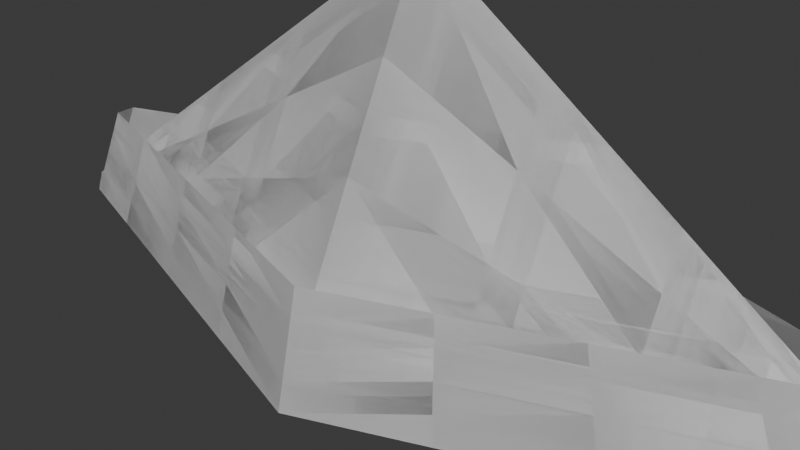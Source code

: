# Source: boat.blend  (saved by Blender 4.4.32; exported with 4.5.12 LTS)
import bpy
from mathutils import Matrix  # noqa: F401  (used for matrix-valued properties, if any)

bpy.ops.wm.read_factory_settings(use_empty=True)
scene = bpy.context.scene
scene.name = 'Scene'

# ---- collections
col_collection = bpy.data.collections.new('Collection'); scene.collection.children.link(col_collection)

# ---- world
world_world = bpy.data.worlds.new('World'); scene.world = world_world
world_world.use_nodes = True; world_world.node_tree.nodes.clear()
_N = world_world.node_tree.nodes; _L = world_world.node_tree.links
n0 = _N.new('ShaderNodeOutputWorld'); n0.name = 'World Output'; n0.location = (300, 300)
n1 = _N.new('ShaderNodeBackground'); n1.name = 'Background'; n1.location = (10, 300)
n1.inputs[0].default_value = (0.05088, 0.05088, 0.05088, 1.0)
_L.new(n1.outputs[0], n0.inputs[0])
n0.is_active_output = True
world_world.color = (0.05088, 0.05088, 0.05088)
world_world.sun_shadow_jitter_overblur = 0.0

# ---- meshes
me_plane_001 = bpy.data.meshes.new('Plane.001')
me_plane_001.from_pydata([(0.0, -0.25, 0.05876), (0.0, 0.0, 0.4648), (0.0, -0.2907, -0.1164), (0.0, 0.25, 0.05876), (0.0, 0.2907, -0.1164), (0.4, -0.1454, -0.1164), (0.4, 0.0, 0.1742), (0.0, -0.2703, -0.02883), (0.3562, -0.125, 0.05874), (0.0, -0.1454, 0.1742), (-0.4, -0.1454, -0.1164), (-0.4, 0.0, 0.1742), (-0.3562, -0.125, 0.05874), (0.4, 0.1454, -0.1164), (0.0, 0.2703, -0.02883), (0.3562, 0.125, 0.05874), (0.0, 0.1454, 0.1742), (-0.4, 0.1454, -0.1164), (-0.3562, 0.125, 0.05874), (0.0, 0.0, 0.1742), (-0.3781, 0.1352, -0.02885), (-0.4, 0.07268, 0.02887), (0.3781, 0.1352, -0.02885), (0.4, 0.07268, 0.02887), (-0.3781, -0.1352, -0.02885), (-0.4, -0.07268, 0.02887), (0.3781, -0.1352, -0.02885), (0.4, -0.07268, 0.02887), (0.6, -0.07268, -0.1164), (0.2, 0.0, 0.3195), (0.0, -0.2805, -0.07263), (0.1781, -0.1875, 0.05875), (0.0, -0.07268, 0.3195), (-0.6, -0.07268, -0.1164), (-0.2, 0.0, 0.3195), (-0.1781, -0.1875, 0.05875), (0.6, 0.07268, -0.1164), (0.0, 0.2805, -0.07263), (0.1781, 0.1875, 0.05875), (0.0, 0.07268, 0.3195), (-0.6, 0.07268, -0.1164), (-0.1781, 0.1875, 0.05875), (0.0, 0.0, 0.02887), (0.2, -0.218, -0.1164), (0.6, 0.0, 0.02887), (0.0, -0.2602, 0.01496), (0.5343, -0.06249, 0.05872), (0.0, -0.218, 0.02887), (-0.2, -0.218, -0.1164), (-0.6, 0.0, 0.02887), (-0.5343, -0.06249, 0.05872), (0.2, 0.218, -0.1164), (0.0, 0.2602, 0.01496), (0.5343, 0.06249, 0.05872), (0.0, 0.218, 0.02887), (-0.2, 0.218, -0.1164), (-0.5343, 0.06249, 0.05872), (0.0, 0.0, 0.3195), (-0.5672, 0.06759, -0.02885), (-0.1891, 0.2028, -0.02884), (-0.3891, 0.1403, -0.07264), (-0.3672, 0.1301, 0.01494), (-0.6, 0.03634, -0.04378), (-0.2, 0.109, 0.1015), (-0.4, 0.03634, 0.1015), (-0.4, 0.109, -0.04378), (0.3672, 0.1301, 0.01494), (0.3891, 0.1403, -0.07264), (0.1891, 0.2028, -0.02884), (0.5672, 0.06759, -0.02885), (0.4, 0.109, -0.04378), (0.4, 0.03634, 0.1015), (0.2, 0.109, 0.1015), (0.6, 0.03634, -0.04378), (-0.3672, -0.1301, 0.01494), (-0.3891, -0.1403, -0.07264), (-0.1891, -0.2028, -0.02884), (-0.5672, -0.06759, -0.02885), (-0.4, -0.109, -0.04378), (-0.4, -0.03634, 0.1015), (-0.2, -0.109, 0.1015), (-0.6, -0.03634, -0.04378), (0.5672, -0.06759, -0.02885), (0.1891, -0.2028, -0.02884), (0.3891, -0.1403, -0.07264), (0.3672, -0.1301, 0.01494), (0.6, -0.03634, -0.04378), (0.2, -0.109, 0.1015), (0.4, -0.03634, 0.1015), (0.4, -0.109, -0.04378), (0.2, -0.1635, -0.007452), (0.2, -0.05451, 0.2105), (0.6, -0.01817, -0.007452), (0.1836, -0.1951, 0.01495), (0.1945, -0.2104, -0.07263), (0.5836, -0.07013, -0.07264), (-0.6, -0.01817, -0.007452), (-0.2, -0.05451, 0.2105), (-0.2, -0.1635, -0.007452), (-0.5836, -0.07013, -0.07264), (-0.1945, -0.2104, -0.07263), (-0.1836, -0.1951, 0.01495), (0.6, 0.01817, -0.007452), (0.2, 0.05451, 0.2105), (0.2, 0.1635, -0.007452), (0.5836, 0.07013, -0.07264), (0.1945, 0.2104, -0.07263), (0.1836, 0.1951, 0.01495), (-0.2, 0.1635, -0.007452), (-0.2, 0.05451, 0.2105), (-0.6, 0.01817, -0.007452), (-0.1836, 0.1951, 0.01495), (-0.1945, 0.2104, -0.07263), (-0.5836, 0.07013, -0.07264), (-0.5507, 0.06504, 0.01494), (-0.6, 0.05451, -0.0801), (0.5507, 0.06504, 0.01494), (0.6, 0.05451, -0.0801), (-0.5507, -0.06504, 0.01494), (-0.6, -0.05451, -0.0801), (0.5507, -0.06504, 0.01494), (0.6, -0.05451, -0.0801), (-0.6651, -0.01661, 0.05872), (-0.6651, 0.01661, 0.05872), (-0.7529, 0.01712, -0.1164), (-0.7529, -0.01712, -0.1164), (-0.7568, -0.01178, -0.1086), (-0.7579, -0.007655, -0.1011), (-0.7602, -0.003616, -0.09474), (-0.7632, 0.0, -0.0897), (-0.7602, 0.003616, -0.09474), (-0.7579, 0.007655, -0.1011), (-0.7568, 0.01178, -0.1086), (-0.709, 0.01688, -0.02886), (-0.709, -0.01688, -0.02886), (-0.687, -0.01675, 0.01493), (-0.687, 0.01675, 0.01493), (-0.7309, -0.017, -0.07264), (-0.7309, 0.017, -0.07264), (0.7766, -0.008485, -0.1164), (0.7766, 0.008486, -0.1164), (0.7786, 0.005839, -0.1125), (0.7791, 0.003795, -0.1088), (0.7803, 0.001793, -0.1057), (0.7818, 0.0, -0.1032), (0.7803, -0.001793, -0.1057), (0.7791, -0.003795, -0.1088), (0.7786, -0.005839, -0.1125), (0.6889, 0.008234, 0.05871), (0.6889, -0.008234, 0.05871), (0.7328, -0.008367, -0.02886), (0.7328, 0.008367, -0.02886), (0.7109, 0.008303, 0.01493), (0.7109, -0.008303, 0.01493), (0.7547, 0.008428, -0.07264), (0.7547, -0.008428, -0.07264), (0.0, -0.25, 0.05876), (0.0, 0.0, 0.4648), (0.0, -0.2907, -0.1164), (0.0, 0.25, 0.05876), (0.0, 0.2907, -0.1164), (0.4, -0.1454, -0.1164), (0.4, 0.0, 0.1742), (0.0, -0.2703, -0.02883), (0.3562, -0.125, 0.05874), (0.0, -0.1454, 0.1742), (-0.4, -0.1454, -0.1164), (-0.4, 0.0, 0.1742), (-0.3562, -0.125, 0.05874), (0.4, 0.1454, -0.1164), (0.0, 0.2703, -0.02883), (0.3562, 0.125, 0.05874), (0.0, 0.1454, 0.1742), (-0.4, 0.1454, -0.1164), (-0.3562, 0.125, 0.05874), (0.0, 0.0, 0.1742), (-0.3781, 0.1352, -0.02885), (-0.4, 0.07268, 0.02887), (0.3781, 0.1352, -0.02885), (0.4, 0.07268, 0.02887), (-0.3781, -0.1352, -0.02885), (-0.4, -0.07268, 0.02887), (0.3781, -0.1352, -0.02885), (0.4, -0.07268, 0.02887), (0.6, -0.07268, -0.1164), (0.2, 0.0, 0.3195), (0.0, -0.2805, -0.07263), (0.1781, -0.1875, 0.05875), (0.0, -0.07268, 0.3195), (-0.6, -0.07268, -0.1164), (-0.2, 0.0, 0.3195), (-0.1781, -0.1875, 0.05875), (0.6, 0.07268, -0.1164), (0.0, 0.2805, -0.07263), (0.1781, 0.1875, 0.05875), (0.0, 0.07268, 0.3195), (-0.6, 0.07268, -0.1164), (-0.1781, 0.1875, 0.05875), (0.0, 0.0, 0.02887), (0.2, -0.218, -0.1164), (0.6, 0.0, 0.02887), (0.0, -0.2602, 0.01496), (0.5343, -0.06249, 0.05872), (0.0, -0.218, 0.02887), (-0.2, -0.218, -0.1164), (-0.6, 0.0, 0.02887), (-0.5343, -0.06249, 0.05872), (0.2, 0.218, -0.1164), (0.0, 0.2602, 0.01496), (0.5343, 0.06249, 0.05872), (0.0, 0.218, 0.02887), (-0.2, 0.218, -0.1164), (-0.5343, 0.06249, 0.05872), (0.0, 0.0, 0.3195), (-0.5672, 0.06759, -0.02885), (-0.1891, 0.2028, -0.02884), (-0.3891, 0.1403, -0.07264), (-0.3672, 0.1301, 0.01494), (-0.6, 0.03634, -0.04378), (-0.2, 0.109, 0.1015), (-0.4, 0.03634, 0.1015), (-0.4, 0.109, -0.04378), (0.3672, 0.1301, 0.01494), (0.3891, 0.1403, -0.07264), (0.1891, 0.2028, -0.02884), (0.5672, 0.06759, -0.02885), (0.4, 0.109, -0.04378), (0.4, 0.03634, 0.1015), (0.2, 0.109, 0.1015), (0.6, 0.03634, -0.04378), (-0.3672, -0.1301, 0.01494), (-0.3891, -0.1403, -0.07264), (-0.1891, -0.2028, -0.02884), (-0.5672, -0.06759, -0.02885), (-0.4, -0.109, -0.04378), (-0.4, -0.03634, 0.1015), (-0.2, -0.109, 0.1015), (-0.6, -0.03634, -0.04378), (0.5672, -0.06759, -0.02885), (0.1891, -0.2028, -0.02884), (0.3891, -0.1403, -0.07264), (0.3672, -0.1301, 0.01494), (0.6, -0.03634, -0.04378), (0.2, -0.109, 0.1015), (0.4, -0.03634, 0.1015), (0.4, -0.109, -0.04378), (0.2, -0.1635, -0.007452), (0.2, -0.05451, 0.2105), (0.6, -0.01817, -0.007452), (0.1836, -0.1951, 0.01495), (0.1945, -0.2104, -0.07263), (0.5836, -0.07013, -0.07264), (-0.6, -0.01817, -0.007452), (-0.2, -0.05451, 0.2105), (-0.2, -0.1635, -0.007452), (-0.5836, -0.07013, -0.07264), (-0.1945, -0.2104, -0.07263), (-0.1836, -0.1951, 0.01495), (0.6, 0.01817, -0.007452), (0.2, 0.05451, 0.2105), (0.2, 0.1635, -0.007452), (0.5836, 0.07013, -0.07264), (0.1945, 0.2104, -0.07263), (0.1836, 0.1951, 0.01495), (-0.2, 0.1635, -0.007452), (-0.2, 0.05451, 0.2105), (-0.6, 0.01817, -0.007452), (-0.1836, 0.1951, 0.01495), (-0.1945, 0.2104, -0.07263), (-0.5836, 0.07013, -0.07264), (-0.5507, 0.06504, 0.01494), (-0.6, 0.05451, -0.0801), (0.5507, 0.06504, 0.01494), (0.6, 0.05451, -0.0801), (-0.5507, -0.06504, 0.01494), (-0.6, -0.05451, -0.0801), (0.5507, -0.06504, 0.01494), (0.6, -0.05451, -0.0801), (-0.6651, -0.01661, 0.05872), (-0.6651, 0.01661, 0.05872), (-0.7529, 0.01712, -0.1164), (-0.7529, -0.01712, -0.1164), (-0.7568, -0.01178, -0.1086), (-0.7579, -0.007655, -0.1011), (-0.7602, -0.003616, -0.09474), (-0.7632, 0.0, -0.0897), (-0.7602, 0.003616, -0.09474), (-0.7579, 0.007655, -0.1011), (-0.7568, 0.01178, -0.1086), (-0.709, 0.01688, -0.02886), (-0.709, -0.01688, -0.02886), (-0.687, -0.01675, 0.01493), (-0.687, 0.01675, 0.01493), (-0.7309, -0.017, -0.07264), (-0.7309, 0.017, -0.07264), (0.7766, -0.008485, -0.1164), (0.7766, 0.008486, -0.1164), (0.7786, 0.005839, -0.1125), (0.7791, 0.003795, -0.1088), (0.7803, 0.001793, -0.1057), (0.7818, 0.0, -0.1032), (0.7803, -0.001793, -0.1057), (0.7791, -0.003795, -0.1088), (0.7786, -0.005839, -0.1125), (0.6889, 0.008234, 0.05871), (0.6889, -0.008234, 0.05871), (0.7328, -0.008367, -0.02886), (0.7328, 0.008367, -0.02886), (0.7109, 0.008303, 0.01493), (0.7109, -0.008303, 0.01493), (0.7547, 0.008428, -0.07264), (0.7547, -0.008428, -0.07264)], [(57, 19), (19, 42), (1, 57), (213, 175), (175, 198), (157, 213)], [(73, 142, 141, 117), (95, 82, 150, 155), (99, 137, 134, 77), (62, 115, 132, 131), (36, 140, 154, 105), (120, 46, 149, 153), (110, 62, 131, 130), (118, 135, 122, 50), (58, 114, 136, 133), (112, 59, 20, 60), (111, 41, 18, 61), (49, 129, 128, 96), (109, 63, 21, 64), (108, 55, 17, 65), (107, 66, 15, 38), (106, 67, 22, 68), (104, 70, 13, 51), (103, 71, 23, 72), (44, 92, 145, 144), (101, 74, 12, 35), (100, 75, 24, 76), (113, 58, 133, 138), (98, 78, 10, 48), (97, 79, 25, 80), (115, 40, 124, 132), (82, 120, 153, 150), (94, 83, 26, 84), (93, 31, 8, 85), (102, 143, 142, 73), (91, 87, 27, 88), (90, 43, 5, 89), (87, 90, 89, 27), (9, 47, 90, 87), (47, 2, 43, 90), (29, 91, 88, 6), (1, 32, 91, 29), (32, 9, 87, 91), (86, 121, 147, 146), (6, 88, 92, 44), (88, 27, 86, 92), (83, 93, 85, 26), (7, 45, 93, 83), (45, 0, 31, 93), (43, 94, 84, 5), (2, 30, 94, 43), (30, 7, 83, 94), (117, 141, 140, 36), (5, 84, 95, 28), (84, 26, 82, 95), (79, 96, 81, 25), (11, 49, 96, 79), (33, 125, 137, 99), (32, 97, 80, 9), (1, 34, 97, 32), (34, 11, 79, 97), (47, 98, 48, 2), (9, 80, 98, 47), (80, 25, 78, 98), (75, 99, 77, 24), (10, 33, 99, 75), (49, 110, 130, 129), (30, 100, 76, 7), (2, 48, 100, 30), (48, 10, 75, 100), (45, 101, 35, 0), (7, 76, 101, 45), (76, 24, 74, 101), (71, 102, 73, 23), (6, 44, 102, 71), (92, 86, 146, 145), (39, 103, 72, 16), (1, 29, 103, 39), (29, 6, 71, 103), (54, 104, 51, 4), (16, 72, 104, 54), (72, 23, 70, 104), (67, 105, 69, 22), (13, 36, 105, 67), (121, 28, 139, 147), (37, 106, 68, 14), (4, 51, 106, 37), (51, 13, 67, 106), (52, 107, 38, 3), (14, 68, 107, 52), (68, 22, 66, 107), (63, 108, 65, 21), (16, 54, 108, 63), (54, 4, 55, 108), (34, 109, 64, 11), (1, 39, 109, 34), (39, 16, 63, 109), (40, 113, 138, 124), (11, 64, 110, 49), (64, 21, 62, 110), (59, 111, 61, 20), (14, 52, 111, 59), (52, 3, 41, 111), (55, 112, 60, 17), (4, 37, 112, 55), (37, 14, 59, 112), (119, 126, 125, 33), (17, 60, 113, 40), (60, 20, 58, 113), (77, 134, 135, 118), (20, 61, 114, 58), (61, 18, 56, 114), (81, 127, 126, 119), (21, 65, 115, 62), (65, 17, 40, 115), (66, 116, 53, 15), (22, 69, 116, 66), (105, 154, 151, 69), (70, 117, 36, 13), (23, 73, 117, 70), (44, 144, 143, 102), (74, 118, 50, 12), (24, 77, 118, 74), (78, 119, 33, 10), (25, 81, 119, 78), (96, 128, 127, 81), (69, 151, 152, 116), (26, 85, 120, 82), (85, 8, 46, 120), (116, 152, 148, 53), (27, 89, 121, 86), (89, 5, 28, 121), (124, 125, 126, 127, 128, 129, 130, 131, 132), (136, 123, 122, 135), (138, 133, 134, 137), (133, 136, 135, 134), (124, 138, 137, 125), (114, 56, 123, 136), (139, 140, 141, 142, 143, 144, 145, 146, 147), (153, 149, 148, 152), (155, 150, 151, 154), (150, 153, 152, 151), (139, 155, 154, 140), (28, 95, 155, 139), (229, 273, 297, 298), (251, 311, 306, 238), (255, 233, 290, 293), (218, 287, 288, 271), (192, 261, 310, 296), (276, 309, 305, 202), (266, 286, 287, 218), (274, 206, 278, 291), (214, 289, 292, 270), (268, 216, 176, 215), (267, 217, 174, 197), (205, 252, 284, 285), (265, 220, 177, 219), (264, 221, 173, 211), (263, 194, 171, 222), (262, 224, 178, 223), (260, 207, 169, 226), (259, 228, 179, 227), (200, 300, 301, 248), (257, 191, 168, 230), (256, 232, 180, 231), (269, 294, 289, 214), (254, 204, 166, 234), (253, 236, 181, 235), (271, 288, 280, 196), (238, 306, 309, 276), (250, 240, 182, 239), (249, 241, 164, 187), (258, 229, 298, 299), (247, 244, 183, 243), (246, 245, 161, 199), (243, 183, 245, 246), (165, 243, 246, 203), (203, 246, 199, 158), (185, 162, 244, 247), (157, 185, 247, 188), (188, 247, 243, 165), (242, 302, 303, 277), (162, 200, 248, 244), (244, 248, 242, 183), (239, 182, 241, 249), (163, 239, 249, 201), (201, 249, 187, 156), (199, 161, 240, 250), (158, 199, 250, 186), (186, 250, 239, 163), (273, 192, 296, 297), (161, 184, 251, 240), (240, 251, 238, 182), (235, 181, 237, 252), (167, 235, 252, 205), (189, 255, 293, 281), (188, 165, 236, 253), (157, 188, 253, 190), (190, 253, 235, 167), (203, 158, 204, 254), (165, 203, 254, 236), (236, 254, 234, 181), (231, 180, 233, 255), (166, 231, 255, 189), (205, 285, 286, 266), (186, 163, 232, 256), (158, 186, 256, 204), (204, 256, 231, 166), (201, 156, 191, 257), (163, 201, 257, 232), (232, 257, 230, 180), (227, 179, 229, 258), (162, 227, 258, 200), (248, 301, 302, 242), (195, 172, 228, 259), (157, 195, 259, 185), (185, 259, 227, 162), (210, 160, 207, 260), (172, 210, 260, 228), (228, 260, 226, 179), (223, 178, 225, 261), (169, 223, 261, 192), (277, 303, 295, 184), (193, 170, 224, 262), (160, 193, 262, 207), (207, 262, 223, 169), (208, 159, 194, 263), (170, 208, 263, 224), (224, 263, 222, 178), (219, 177, 221, 264), (172, 219, 264, 210), (210, 264, 211, 160), (190, 167, 220, 265), (157, 190, 265, 195), (195, 265, 219, 172), (196, 280, 294, 269), (167, 205, 266, 220), (220, 266, 218, 177), (215, 176, 217, 267), (170, 215, 267, 208), (208, 267, 197, 159), (211, 173, 216, 268), (160, 211, 268, 193), (193, 268, 215, 170), (275, 189, 281, 282), (173, 196, 269, 216), (216, 269, 214, 176), (233, 274, 291, 290), (176, 214, 270, 217), (217, 270, 212, 174), (237, 275, 282, 283), (177, 218, 271, 221), (221, 271, 196, 173), (222, 171, 209, 272), (178, 222, 272, 225), (261, 225, 307, 310), (226, 169, 192, 273), (179, 226, 273, 229), (200, 258, 299, 300), (230, 168, 206, 274), (180, 230, 274, 233), (234, 166, 189, 275), (181, 234, 275, 237), (252, 237, 283, 284), (225, 272, 308, 307), (182, 238, 276, 241), (241, 276, 202, 164), (272, 209, 304, 308), (183, 242, 277, 245), (245, 277, 184, 161), (280, 288, 287, 286, 285, 284, 283, 282, 281), (292, 291, 278, 279), (294, 293, 290, 289), (289, 290, 291, 292), (280, 281, 293, 294), (270, 292, 279, 212), (295, 303, 302, 301, 300, 299, 298, 297, 296), (309, 308, 304, 305), (311, 310, 307, 306), (306, 307, 308, 309), (295, 296, 310, 311), (184, 295, 311, 251)])
_uv = me_plane_001.uv_layers.new(name='UVMap')
_uv.uv.foreach_set('vector', [0.418, 0.7385, 0.3833, 0.8291, 0.3814, 0.8289, 0.3998, 0.7397, 0.9135, 0.7248, 0.9363, 0.7163, 0.9382, 0.805, 0.9156, 0.8164, 0.9135, 0.1241, 0.9153, 0.05136, 0.938, 0.0625, 0.9363, 0.1326, 0.418, 0.121, 0.3998, 0.1222, 0.3837, 0.03911, 0.3874, 0.03829, 0.8342, 0.7162, 0.8491, 0.794, 0.8288, 0.78, 0.8145, 0.7046, 0.959, 0.7078, 0.9817, 0.6994, 0.9835, 0.7821, 0.9609, 0.7935, 0.4361, 0.1198, 0.418, 0.121, 0.3874, 0.03829, 0.3905, 0.03683, 0.959, 0.141, 0.9606, 0.07364, 0.9832, 0.08479, 0.9817, 0.1494, 0.7949, 0.1343, 0.7752, 0.1389, 0.7863, 0.06485, 0.8066, 0.05719, 0.782, 0.3414, 0.7635, 0.3399, 0.7792, 0.2371, 0.7983, 0.2356, 0.745, 0.3384, 0.7265, 0.3368, 0.741, 0.2402, 0.7601, 0.2386, 0.2641, 0.09012, 0.3316, 0.02981, 0.3344, 0.03171, 0.2848, 0.09407, 0.55, 0.3269, 0.4955, 0.3305, 0.4568, 0.2257, 0.4931, 0.2234, 0.441, 0.3341, 0.3865, 0.3376, 0.3841, 0.2305, 0.4204, 0.2281, 0.745, 0.5192, 0.7601, 0.6003, 0.741, 0.591, 0.7265, 0.5123, 0.782, 0.533, 0.7983, 0.6188, 0.7792, 0.6095, 0.7635, 0.5261, 0.441, 0.5399, 0.4204, 0.6398, 0.3841, 0.6422, 0.3865, 0.5435, 0.55, 0.5328, 0.4931, 0.6351, 0.4568, 0.6374, 0.4955, 0.5363, 0.1532, 0.6707, 0.1739, 0.6746, 0.1964, 0.7788, 0.1947, 0.7794, 0.9546, 0.3224, 0.9568, 0.2317, 0.9796, 0.2375, 0.9775, 0.3255, 0.9088, 0.3162, 0.9112, 0.2202, 0.934, 0.2259, 0.9317, 0.3193, 0.8145, 0.1297, 0.7949, 0.1343, 0.8066, 0.05719, 0.8269, 0.04953, 0.2848, 0.2735, 0.3055, 0.1877, 0.3468, 0.1956, 0.3468, 0.2853, 0.1608, 0.2498, 0.2228, 0.1719, 0.2641, 0.1798, 0.2228, 0.2616, 0.3998, 0.1222, 0.3817, 0.1234, 0.3798, 0.04145, 0.3837, 0.03911, 0.9363, 0.7163, 0.959, 0.7078, 0.9609, 0.7935, 0.9382, 0.805, 0.9088, 0.5164, 0.9317, 0.5139, 0.934, 0.6151, 0.9112, 0.6206, 0.9546, 0.5114, 0.9775, 0.5088, 0.9796, 0.6041, 0.9568, 0.6096, 0.4361, 0.7373, 0.3848, 0.8295, 0.3833, 0.8291, 0.418, 0.7385, 0.1239, 0.4433, 0.1858, 0.4551, 0.1902, 0.5668, 0.1489, 0.5589, 0.2478, 0.467, 0.3098, 0.4788, 0.2728, 0.5826, 0.2315, 0.5747, 0.1858, 0.4551, 0.2478, 0.467, 0.2315, 0.5747, 0.1902, 0.5668, 0.1815, 0.3434, 0.2641, 0.3592, 0.2478, 0.467, 0.1858, 0.4551, 0.2641, 0.3592, 0.3468, 0.375, 0.3098, 0.4788, 0.2478, 0.467, 0.06188, 0.4314, 0.1239, 0.4433, 0.1489, 0.5589, 0.1075, 0.551, 0.01622, 0.3118, 0.09886, 0.3276, 0.1239, 0.4433, 0.06188, 0.4314, 0.09886, 0.3276, 0.1815, 0.3434, 0.1858, 0.4551, 0.1239, 0.4433, 0.1945, 0.6785, 0.2152, 0.6825, 0.2006, 0.7787, 0.1984, 0.7786, 0.1075, 0.551, 0.1489, 0.5589, 0.1739, 0.6746, 0.1532, 0.6707, 0.1489, 0.5589, 0.1902, 0.5668, 0.1945, 0.6785, 0.1739, 0.6746, 0.9317, 0.5139, 0.9546, 0.5114, 0.9568, 0.6096, 0.934, 0.6151, 0.9295, 0.4127, 0.9524, 0.4131, 0.9546, 0.5114, 0.9317, 0.5139, 0.9524, 0.4131, 0.9754, 0.4135, 0.9775, 0.5088, 0.9546, 0.5114, 0.8859, 0.519, 0.9088, 0.5164, 0.9112, 0.6206, 0.8884, 0.6261, 0.8835, 0.4118, 0.9065, 0.4123, 0.9088, 0.5164, 0.8859, 0.519, 0.9065, 0.4123, 0.9295, 0.4127, 0.9317, 0.5139, 0.9088, 0.5164, 0.3998, 0.7397, 0.3814, 0.8289, 0.3795, 0.8281, 0.3817, 0.7409, 0.8884, 0.6261, 0.9112, 0.6206, 0.9135, 0.7248, 0.8908, 0.7332, 0.9112, 0.6206, 0.934, 0.6151, 0.9363, 0.7163, 0.9135, 0.7248, 0.2228, 0.1719, 0.2848, 0.09407, 0.3055, 0.09802, 0.2641, 0.1798, 0.1815, 0.164, 0.2641, 0.09012, 0.2848, 0.09407, 0.2228, 0.1719, 0.8908, 0.1157, 0.8927, 0.04022, 0.9153, 0.05136, 0.9135, 0.1241, 0.09886, 0.3276, 0.1608, 0.2498, 0.2228, 0.2616, 0.1815, 0.3434, 0.01622, 0.3118, 0.09886, 0.2379, 0.1608, 0.2498, 0.09886, 0.3276, 0.09886, 0.2379, 0.1815, 0.164, 0.2228, 0.1719, 0.1608, 0.2498, 0.2641, 0.3592, 0.2848, 0.2735, 0.3468, 0.2853, 0.3468, 0.375, 0.1815, 0.3434, 0.2228, 0.2616, 0.2848, 0.2735, 0.2641, 0.3592, 0.2228, 0.2616, 0.2641, 0.1798, 0.3055, 0.1877, 0.2848, 0.2735, 0.9112, 0.2202, 0.9135, 0.1241, 0.9363, 0.1326, 0.934, 0.2259, 0.8884, 0.2144, 0.8908, 0.1157, 0.9135, 0.1241, 0.9112, 0.2202, 0.4543, 0.1186, 0.4361, 0.1198, 0.3905, 0.03683, 0.393, 0.03505, 0.9065, 0.4123, 0.9088, 0.3162, 0.9317, 0.3193, 0.9295, 0.4127, 0.8835, 0.4118, 0.8859, 0.3131, 0.9088, 0.3162, 0.9065, 0.4123, 0.8859, 0.3131, 0.8884, 0.2144, 0.9112, 0.2202, 0.9088, 0.3162, 0.9524, 0.4131, 0.9546, 0.3224, 0.9775, 0.3255, 0.9754, 0.4135, 0.9295, 0.4127, 0.9317, 0.3193, 0.9546, 0.3224, 0.9524, 0.4131, 0.9317, 0.3193, 0.934, 0.2259, 0.9568, 0.2317, 0.9546, 0.3224, 0.4931, 0.6351, 0.4361, 0.7373, 0.418, 0.7385, 0.4568, 0.6374, 0.5294, 0.6327, 0.4543, 0.7361, 0.4361, 0.7373, 0.4931, 0.6351, 0.1739, 0.6746, 0.1945, 0.6785, 0.1984, 0.7786, 0.1964, 0.7788, 0.6069, 0.4305, 0.55, 0.5328, 0.4955, 0.5363, 0.5343, 0.4352, 0.6796, 0.4257, 0.6045, 0.5292, 0.55, 0.5328, 0.6069, 0.4305, 0.6045, 0.5292, 0.5294, 0.6327, 0.4931, 0.6351, 0.55, 0.5328, 0.4616, 0.44, 0.441, 0.5399, 0.3865, 0.5435, 0.389, 0.4448, 0.5343, 0.4352, 0.4955, 0.5363, 0.441, 0.5399, 0.4616, 0.44, 0.4955, 0.5363, 0.4568, 0.6374, 0.4204, 0.6398, 0.441, 0.5399, 0.7983, 0.6188, 0.8145, 0.7046, 0.7949, 0.693, 0.7792, 0.6095, 0.8174, 0.6281, 0.8342, 0.7162, 0.8145, 0.7046, 0.7983, 0.6188, 0.2152, 0.6825, 0.2358, 0.6864, 0.2032, 0.7781, 0.2006, 0.7787, 0.7658, 0.4473, 0.782, 0.533, 0.7635, 0.5261, 0.7479, 0.4427, 0.7837, 0.4519, 0.8006, 0.54, 0.782, 0.533, 0.7658, 0.4473, 0.8006, 0.54, 0.8174, 0.6281, 0.7983, 0.6188, 0.782, 0.533, 0.7299, 0.4381, 0.745, 0.5192, 0.7265, 0.5123, 0.712, 0.4335, 0.7479, 0.4427, 0.7635, 0.5261, 0.745, 0.5192, 0.7299, 0.4381, 0.7635, 0.5261, 0.7792, 0.6095, 0.7601, 0.6003, 0.745, 0.5192, 0.4955, 0.3305, 0.441, 0.3341, 0.4204, 0.2281, 0.4568, 0.2257, 0.5343, 0.4352, 0.4616, 0.44, 0.441, 0.3341, 0.4955, 0.3305, 0.4616, 0.44, 0.389, 0.4448, 0.3865, 0.3376, 0.441, 0.3341, 0.6045, 0.3234, 0.55, 0.3269, 0.4931, 0.2234, 0.5294, 0.221, 0.6796, 0.4257, 0.6069, 0.4305, 0.55, 0.3269, 0.6045, 0.3234, 0.6069, 0.4305, 0.5343, 0.4352, 0.4955, 0.3305, 0.55, 0.3269, 0.8342, 0.1251, 0.8145, 0.1297, 0.8269, 0.04953, 0.8471, 0.04187, 0.5294, 0.221, 0.4931, 0.2234, 0.4361, 0.1198, 0.4543, 0.1186, 0.4931, 0.2234, 0.4568, 0.2257, 0.418, 0.121, 0.4361, 0.1198, 0.7635, 0.3399, 0.745, 0.3384, 0.7601, 0.2386, 0.7792, 0.2371, 0.7479, 0.4427, 0.7299, 0.4381, 0.745, 0.3384, 0.7635, 0.3399, 0.7299, 0.4381, 0.712, 0.4335, 0.7265, 0.3368, 0.745, 0.3384, 0.8006, 0.3429, 0.782, 0.3414, 0.7983, 0.2356, 0.8174, 0.234, 0.7837, 0.4519, 0.7658, 0.4473, 0.782, 0.3414, 0.8006, 0.3429, 0.7658, 0.4473, 0.7479, 0.4427, 0.7635, 0.3399, 0.782, 0.3414, 0.3261, 0.102, 0.3423, 0.03475, 0.3468, 0.03734, 0.3468, 0.1059, 0.8174, 0.234, 0.7983, 0.2356, 0.8145, 0.1297, 0.8342, 0.1251, 0.7983, 0.2356, 0.7792, 0.2371, 0.7949, 0.1343, 0.8145, 0.1297, 0.9363, 0.1326, 0.938, 0.0625, 0.9606, 0.07364, 0.959, 0.141, 0.7792, 0.2371, 0.7601, 0.2386, 0.7752, 0.1389, 0.7949, 0.1343, 0.7601, 0.2386, 0.741, 0.2402, 0.7555, 0.1435, 0.7752, 0.1389, 0.3055, 0.09802, 0.3381, 0.03345, 0.3423, 0.03475, 0.3261, 0.102, 0.4568, 0.2257, 0.4204, 0.2281, 0.3998, 0.1222, 0.418, 0.121, 0.4204, 0.2281, 0.3841, 0.2305, 0.3817, 0.1234, 0.3998, 0.1222, 0.7601, 0.6003, 0.7752, 0.6814, 0.7555, 0.6698, 0.741, 0.591, 0.7792, 0.6095, 0.7949, 0.693, 0.7752, 0.6814, 0.7601, 0.6003, 0.8145, 0.7046, 0.8288, 0.78, 0.8086, 0.7661, 0.7949, 0.693, 0.4204, 0.6398, 0.3998, 0.7397, 0.3817, 0.7409, 0.3841, 0.6422, 0.4568, 0.6374, 0.418, 0.7385, 0.3998, 0.7397, 0.4204, 0.6398, 0.4543, 0.7361, 0.3861, 0.8302, 0.3848, 0.8295, 0.4361, 0.7373, 0.9568, 0.2317, 0.959, 0.141, 0.9817, 0.1494, 0.9796, 0.2375, 0.934, 0.2259, 0.9363, 0.1326, 0.959, 0.141, 0.9568, 0.2317, 0.3055, 0.1877, 0.3261, 0.102, 0.3468, 0.1059, 0.3468, 0.1956, 0.2641, 0.1798, 0.3055, 0.09802, 0.3261, 0.102, 0.3055, 0.1877, 0.2848, 0.09407, 0.3344, 0.03171, 0.3381, 0.03345, 0.3055, 0.09802, 0.7949, 0.693, 0.8086, 0.7661, 0.7883, 0.7522, 0.7752, 0.6814, 0.934, 0.6151, 0.9568, 0.6096, 0.959, 0.7078, 0.9363, 0.7163, 0.9568, 0.6096, 0.9796, 0.6041, 0.9817, 0.6994, 0.959, 0.7078, 0.7752, 0.6814, 0.7883, 0.7522, 0.768, 0.7382, 0.7555, 0.6698, 0.1902, 0.5668, 0.2315, 0.5747, 0.2152, 0.6825, 0.1945, 0.6785, 0.2315, 0.5747, 0.2728, 0.5826, 0.2358, 0.6864, 0.2152, 0.6825, 0.3428, 0.03265, 0.3468, 0.03734, 0.3423, 0.03475, 0.3424, 0.03442, 0.3426, 0.03354, 0.3429, 0.03234, 0.3428, 0.03277, 0.3428, 0.0328, 0.3429, 0.03226, 0.9709, 0.05508, 0.9838, 0.06139, 0.9832, 0.08479, 0.9606, 0.07364, 0.9256, 0.03286, 0.9385, 0.03918, 0.938, 0.0625, 0.9153, 0.05136, 0.9483, 0.04397, 0.9612, 0.05029, 0.9606, 0.07364, 0.938, 0.0625, 0.903, 0.02175, 0.9159, 0.02808, 0.9153, 0.05136, 0.8927, 0.04022, 0.7752, 0.1389, 0.7555, 0.1435, 0.7661, 0.07251, 0.7863, 0.06485, 0.3812, 0.8301, 0.3795, 0.8281, 0.3814, 0.8289, 0.3814, 0.8291, 0.3813, 0.8296, 0.3811, 0.8303, 0.3812, 0.8301, 0.3812, 0.83, 0.3811, 0.8304, 0.9609, 0.7935, 0.9835, 0.7821, 0.9838, 0.7946, 0.966, 0.8036, 0.9156, 0.8164, 0.9382, 0.805, 0.9385, 0.8175, 0.9207, 0.8265, 0.9382, 0.805, 0.9609, 0.7935, 0.9612, 0.8061, 0.9434, 0.8151, 0.893, 0.8279, 0.9156, 0.8164, 0.9159, 0.8289, 0.8981, 0.8379, 0.8908, 0.7332, 0.9135, 0.7248, 0.9156, 0.8164, 0.893, 0.8279, 0.418, 0.7385, 0.3998, 0.7397, 0.3814, 0.8289, 0.3833, 0.8291, 0.9135, 0.7248, 0.9156, 0.8164, 0.9382, 0.805, 0.9363, 0.7163, 0.9135, 0.1241, 0.9363, 0.1326, 0.938, 0.0625, 0.9153, 0.05136, 0.418, 0.121, 0.3874, 0.03829, 0.3837, 0.03911, 0.3998, 0.1222, 0.8342, 0.7162, 0.8145, 0.7046, 0.8288, 0.78, 0.8491, 0.794, 0.959, 0.7078, 0.9609, 0.7935, 0.9835, 0.7821, 0.9817, 0.6994, 0.4361, 0.1198, 0.3905, 0.03683, 0.3874, 0.03829, 0.418, 0.121, 0.959, 0.141, 0.9817, 0.1494, 0.9832, 0.08479, 0.9606, 0.07364, 0.7949, 0.1343, 0.8066, 0.05719, 0.7863, 0.06485, 0.7752, 0.1389, 0.782, 0.3414, 0.7983, 0.2356, 0.7792, 0.2371, 0.7635, 0.3399, 0.745, 0.3384, 0.7601, 0.2386, 0.741, 0.2402, 0.7265, 0.3368, 0.2641, 0.09012, 0.2848, 0.09407, 0.3344, 0.03171, 0.3316, 0.02981, 0.55, 0.3269, 0.4931, 0.2234, 0.4568, 0.2257, 0.4955, 0.3305, 0.441, 0.3341, 0.4204, 0.2281, 0.3841, 0.2305, 0.3865, 0.3376, 0.745, 0.5192, 0.7265, 0.5123, 0.741, 0.591, 0.7601, 0.6003, 0.782, 0.533, 0.7635, 0.5261, 0.7792, 0.6095, 0.7983, 0.6188, 0.441, 0.5399, 0.3865, 0.5435, 0.3841, 0.6422, 0.4204, 0.6398, 0.55, 0.5328, 0.4955, 0.5363, 0.4568, 0.6374, 0.4931, 0.6351, 0.1532, 0.6707, 0.1947, 0.7794, 0.1964, 0.7788, 0.1739, 0.6746, 0.9546, 0.3224, 0.9775, 0.3255, 0.9796, 0.2375, 0.9568, 0.2317, 0.9088, 0.3162, 0.9317, 0.3193, 0.934, 0.2259, 0.9112, 0.2202, 0.8145, 0.1297, 0.8269, 0.04953, 0.8066, 0.05719, 0.7949, 0.1343, 0.2848, 0.2735, 0.3468, 0.2853, 0.3468, 0.1956, 0.3055, 0.1877, 0.1608, 0.2498, 0.2228, 0.2616, 0.2641, 0.1798, 0.2228, 0.1719, 0.3998, 0.1222, 0.3837, 0.03911, 0.3798, 0.04145, 0.3817, 0.1234, 0.9363, 0.7163, 0.9382, 0.805, 0.9609, 0.7935, 0.959, 0.7078, 0.9088, 0.5164, 0.9112, 0.6206, 0.934, 0.6151, 0.9317, 0.5139, 0.9546, 0.5114, 0.9568, 0.6096, 0.9796, 0.6041, 0.9775, 0.5088, 0.4361, 0.7373, 0.418, 0.7385, 0.3833, 0.8291, 0.3848, 0.8295, 0.1239, 0.4433, 0.1489, 0.5589, 0.1902, 0.5668, 0.1858, 0.4551, 0.2478, 0.467, 0.2315, 0.5747, 0.2728, 0.5826, 0.3098, 0.4788, 0.1858, 0.4551, 0.1902, 0.5668, 0.2315, 0.5747, 0.2478, 0.467, 0.1815, 0.3434, 0.1858, 0.4551, 0.2478, 0.467, 0.2641, 0.3592, 0.2641, 0.3592, 0.2478, 0.467, 0.3098, 0.4788, 0.3468, 0.375, 0.06188, 0.4314, 0.1075, 0.551, 0.1489, 0.5589, 0.1239, 0.4433, 0.01622, 0.3118, 0.06188, 0.4314, 0.1239, 0.4433, 0.09886, 0.3276, 0.09886, 0.3276, 0.1239, 0.4433, 0.1858, 0.4551, 0.1815, 0.3434, 0.1945, 0.6785, 0.1984, 0.7786, 0.2006, 0.7787, 0.2152, 0.6825, 0.1075, 0.551, 0.1532, 0.6707, 0.1739, 0.6746, 0.1489, 0.5589, 0.1489, 0.5589, 0.1739, 0.6746, 0.1945, 0.6785, 0.1902, 0.5668, 0.9317, 0.5139, 0.934, 0.6151, 0.9568, 0.6096, 0.9546, 0.5114, 0.9295, 0.4127, 0.9317, 0.5139, 0.9546, 0.5114, 0.9524, 0.4131, 0.9524, 0.4131, 0.9546, 0.5114, 0.9775, 0.5088, 0.9754, 0.4135, 0.8859, 0.519, 0.8884, 0.6261, 0.9112, 0.6206, 0.9088, 0.5164, 0.8835, 0.4118, 0.8859, 0.519, 0.9088, 0.5164, 0.9065, 0.4123, 0.9065, 0.4123, 0.9088, 0.5164, 0.9317, 0.5139, 0.9295, 0.4127, 0.3998, 0.7397, 0.3817, 0.7409, 0.3795, 0.8281, 0.3814, 0.8289, 0.8884, 0.6261, 0.8908, 0.7332, 0.9135, 0.7248, 0.9112, 0.6206, 0.9112, 0.6206, 0.9135, 0.7248, 0.9363, 0.7163, 0.934, 0.6151, 0.2228, 0.1719, 0.2641, 0.1798, 0.3055, 0.09802, 0.2848, 0.09407, 0.1815, 0.164, 0.2228, 0.1719, 0.2848, 0.09407, 0.2641, 0.09012, 0.8908, 0.1157, 0.9135, 0.1241, 0.9153, 0.05136, 0.8927, 0.04022, 0.09886, 0.3276, 0.1815, 0.3434, 0.2228, 0.2616, 0.1608, 0.2498, 0.01622, 0.3118, 0.09886, 0.3276, 0.1608, 0.2498, 0.09886, 0.2379, 0.09886, 0.2379, 0.1608, 0.2498, 0.2228, 0.1719, 0.1815, 0.164, 0.2641, 0.3592, 0.3468, 0.375, 0.3468, 0.2853, 0.2848, 0.2735, 0.1815, 0.3434, 0.2641, 0.3592, 0.2848, 0.2735, 0.2228, 0.2616, 0.2228, 0.2616, 0.2848, 0.2735, 0.3055, 0.1877, 0.2641, 0.1798, 0.9112, 0.2202, 0.934, 0.2259, 0.9363, 0.1326, 0.9135, 0.1241, 0.8884, 0.2144, 0.9112, 0.2202, 0.9135, 0.1241, 0.8908, 0.1157, 0.4543, 0.1186, 0.393, 0.03505, 0.3905, 0.03683, 0.4361, 0.1198, 0.9065, 0.4123, 0.9295, 0.4127, 0.9317, 0.3193, 0.9088, 0.3162, 0.8835, 0.4118, 0.9065, 0.4123, 0.9088, 0.3162, 0.8859, 0.3131, 0.8859, 0.3131, 0.9088, 0.3162, 0.9112, 0.2202, 0.8884, 0.2144, 0.9524, 0.4131, 0.9754, 0.4135, 0.9775, 0.3255, 0.9546, 0.3224, 0.9295, 0.4127, 0.9524, 0.4131, 0.9546, 0.3224, 0.9317, 0.3193, 0.9317, 0.3193, 0.9546, 0.3224, 0.9568, 0.2317, 0.934, 0.2259, 0.4931, 0.6351, 0.4568, 0.6374, 0.418, 0.7385, 0.4361, 0.7373, 0.5294, 0.6327, 0.4931, 0.6351, 0.4361, 0.7373, 0.4543, 0.7361, 0.1739, 0.6746, 0.1964, 0.7788, 0.1984, 0.7786, 0.1945, 0.6785, 0.6069, 0.4305, 0.5343, 0.4352, 0.4955, 0.5363, 0.55, 0.5328, 0.6796, 0.4257, 0.6069, 0.4305, 0.55, 0.5328, 0.6045, 0.5292, 0.6045, 0.5292, 0.55, 0.5328, 0.4931, 0.6351, 0.5294, 0.6327, 0.4616, 0.44, 0.389, 0.4448, 0.3865, 0.5435, 0.441, 0.5399, 0.5343, 0.4352, 0.4616, 0.44, 0.441, 0.5399, 0.4955, 0.5363, 0.4955, 0.5363, 0.441, 0.5399, 0.4204, 0.6398, 0.4568, 0.6374, 0.7983, 0.6188, 0.7792, 0.6095, 0.7949, 0.693, 0.8145, 0.7046, 0.8174, 0.6281, 0.7983, 0.6188, 0.8145, 0.7046, 0.8342, 0.7162, 0.2152, 0.6825, 0.2006, 0.7787, 0.2032, 0.7781, 0.2358, 0.6864, 0.7658, 0.4473, 0.7479, 0.4427, 0.7635, 0.5261, 0.782, 0.533, 0.7837, 0.4519, 0.7658, 0.4473, 0.782, 0.533, 0.8006, 0.54, 0.8006, 0.54, 0.782, 0.533, 0.7983, 0.6188, 0.8174, 0.6281, 0.7299, 0.4381, 0.712, 0.4335, 0.7265, 0.5123, 0.745, 0.5192, 0.7479, 0.4427, 0.7299, 0.4381, 0.745, 0.5192, 0.7635, 0.5261, 0.7635, 0.5261, 0.745, 0.5192, 0.7601, 0.6003, 0.7792, 0.6095, 0.4955, 0.3305, 0.4568, 0.2257, 0.4204, 0.2281, 0.441, 0.3341, 0.5343, 0.4352, 0.4955, 0.3305, 0.441, 0.3341, 0.4616, 0.44, 0.4616, 0.44, 0.441, 0.3341, 0.3865, 0.3376, 0.389, 0.4448, 0.6045, 0.3234, 0.5294, 0.221, 0.4931, 0.2234, 0.55, 0.3269, 0.6796, 0.4257, 0.6045, 0.3234, 0.55, 0.3269, 0.6069, 0.4305, 0.6069, 0.4305, 0.55, 0.3269, 0.4955, 0.3305, 0.5343, 0.4352, 0.8342, 0.1251, 0.8471, 0.04187, 0.8269, 0.04953, 0.8145, 0.1297, 0.5294, 0.221, 0.4543, 0.1186, 0.4361, 0.1198, 0.4931, 0.2234, 0.4931, 0.2234, 0.4361, 0.1198, 0.418, 0.121, 0.4568, 0.2257, 0.7635, 0.3399, 0.7792, 0.2371, 0.7601, 0.2386, 0.745, 0.3384, 0.7479, 0.4427, 0.7635, 0.3399, 0.745, 0.3384, 0.7299, 0.4381, 0.7299, 0.4381, 0.745, 0.3384, 0.7265, 0.3368, 0.712, 0.4335, 0.8006, 0.3429, 0.8174, 0.234, 0.7983, 0.2356, 0.782, 0.3414, 0.7837, 0.4519, 0.8006, 0.3429, 0.782, 0.3414, 0.7658, 0.4473, 0.7658, 0.4473, 0.782, 0.3414, 0.7635, 0.3399, 0.7479, 0.4427, 0.3261, 0.102, 0.3468, 0.1059, 0.3468, 0.03734, 0.3423, 0.03475, 0.8174, 0.234, 0.8342, 0.1251, 0.8145, 0.1297, 0.7983, 0.2356, 0.7983, 0.2356, 0.8145, 0.1297, 0.7949, 0.1343, 0.7792, 0.2371, 0.9363, 0.1326, 0.959, 0.141, 0.9606, 0.07364, 0.938, 0.0625, 0.7792, 0.2371, 0.7949, 0.1343, 0.7752, 0.1389, 0.7601, 0.2386, 0.7601, 0.2386, 0.7752, 0.1389, 0.7555, 0.1435, 0.741, 0.2402, 0.3055, 0.09802, 0.3261, 0.102, 0.3423, 0.03475, 0.3381, 0.03345, 0.4568, 0.2257, 0.418, 0.121, 0.3998, 0.1222, 0.4204, 0.2281, 0.4204, 0.2281, 0.3998, 0.1222, 0.3817, 0.1234, 0.3841, 0.2305, 0.7601, 0.6003, 0.741, 0.591, 0.7555, 0.6698, 0.7752, 0.6814, 0.7792, 0.6095, 0.7601, 0.6003, 0.7752, 0.6814, 0.7949, 0.693, 0.8145, 0.7046, 0.7949, 0.693, 0.8086, 0.7661, 0.8288, 0.78, 0.4204, 0.6398, 0.3841, 0.6422, 0.3817, 0.7409, 0.3998, 0.7397, 0.4568, 0.6374, 0.4204, 0.6398, 0.3998, 0.7397, 0.418, 0.7385, 0.4543, 0.7361, 0.4361, 0.7373, 0.3848, 0.8295, 0.3861, 0.8302, 0.9568, 0.2317, 0.9796, 0.2375, 0.9817, 0.1494, 0.959, 0.141, 0.934, 0.2259, 0.9568, 0.2317, 0.959, 0.141, 0.9363, 0.1326, 0.3055, 0.1877, 0.3468, 0.1956, 0.3468, 0.1059, 0.3261, 0.102, 0.2641, 0.1798, 0.3055, 0.1877, 0.3261, 0.102, 0.3055, 0.09802, 0.2848, 0.09407, 0.3055, 0.09802, 0.3381, 0.03345, 0.3344, 0.03171, 0.7949, 0.693, 0.7752, 0.6814, 0.7883, 0.7522, 0.8086, 0.7661, 0.934, 0.6151, 0.9363, 0.7163, 0.959, 0.7078, 0.9568, 0.6096, 0.9568, 0.6096, 0.959, 0.7078, 0.9817, 0.6994, 0.9796, 0.6041, 0.7752, 0.6814, 0.7555, 0.6698, 0.768, 0.7382, 0.7883, 0.7522, 0.1902, 0.5668, 0.1945, 0.6785, 0.2152, 0.6825, 0.2315, 0.5747, 0.2315, 0.5747, 0.2152, 0.6825, 0.2358, 0.6864, 0.2728, 0.5826, 0.3428, 0.03265, 0.3429, 0.03226, 0.3428, 0.0328, 0.3428, 0.03277, 0.3429, 0.03234, 0.3426, 0.03354, 0.3424, 0.03442, 0.3423, 0.03475, 0.3468, 0.03734, 0.9709, 0.05508, 0.9606, 0.07364, 0.9832, 0.08479, 0.9838, 0.06139, 0.9256, 0.03286, 0.9153, 0.05136, 0.938, 0.0625, 0.9385, 0.03918, 0.9483, 0.04397, 0.938, 0.0625, 0.9606, 0.07364, 0.9612, 0.05029, 0.903, 0.02175, 0.8927, 0.04022, 0.9153, 0.05136, 0.9159, 0.02808, 0.7752, 0.1389, 0.7863, 0.06485, 0.7661, 0.07251, 0.7555, 0.1435, 0.3812, 0.8301, 0.3811, 0.8304, 0.3812, 0.83, 0.3812, 0.8301, 0.3811, 0.8303, 0.3813, 0.8296, 0.3814, 0.8291, 0.3814, 0.8289, 0.3795, 0.8281, 0.9609, 0.7935, 0.966, 0.8036, 0.9838, 0.7946, 0.9835, 0.7821, 0.9156, 0.8164, 0.9207, 0.8265, 0.9385, 0.8175, 0.9382, 0.805, 0.9382, 0.805, 0.9434, 0.8151, 0.9612, 0.8061, 0.9609, 0.7935, 0.893, 0.8279, 0.8981, 0.8379, 0.9159, 0.8289, 0.9156, 0.8164, 0.8908, 0.7332, 0.893, 0.8279, 0.9156, 0.8164, 0.9135, 0.7248])
me_plane_001.update()

# ---- objects
ob_plane = bpy.data.objects.new('Plane', me_plane_001)

# ---- transforms, parenting, visibility, modifiers, constraints
ob_plane.location = (0.0, 0.0, 0.0)
_vg = ob_plane.vertex_groups.new(name='Anchor')

# ---- collection membership
col_collection.objects.link(ob_plane)

# ---- scene / render settings (as saved in the file)
scene.frame_start = 0; scene.frame_end = 60; scene.frame_set(50)
scene.render.engine = 'BLENDER_EEVEE_NEXT'
scene.render.fps = 60
bpy.context.view_layer.update()

# ---- added for rendering (the .blend has no active camera and no usable light): camera, sun
cam_auto = bpy.data.cameras.new('AutoCamera')
cam_auto.lens = 50.0
cam_auto.sensor_width = 36.0
cam_auto.clip_end = 1000.0
ob_auto_camera = bpy.data.objects.new('AutoCamera', cam_auto)
scene.collection.objects.link(ob_auto_camera)
ob_auto_camera.location = (0.887205, -1.10464, 0.773608)
ob_auto_camera.rotation_euler = (1.09748, -7.21219e-08, 0.694738)
scene.camera = ob_auto_camera
light_auto_sun = bpy.data.lights.new('AutoSun', 'SUN')
light_auto_sun.energy = 3.0
light_auto_sun.angle = 0.0523599
ob_auto_sun = bpy.data.objects.new('AutoSun', light_auto_sun)
scene.collection.objects.link(ob_auto_sun)
ob_auto_sun.rotation_euler = (0.872665, 0.174533, 0.523599)
bpy.context.view_layer.update()
